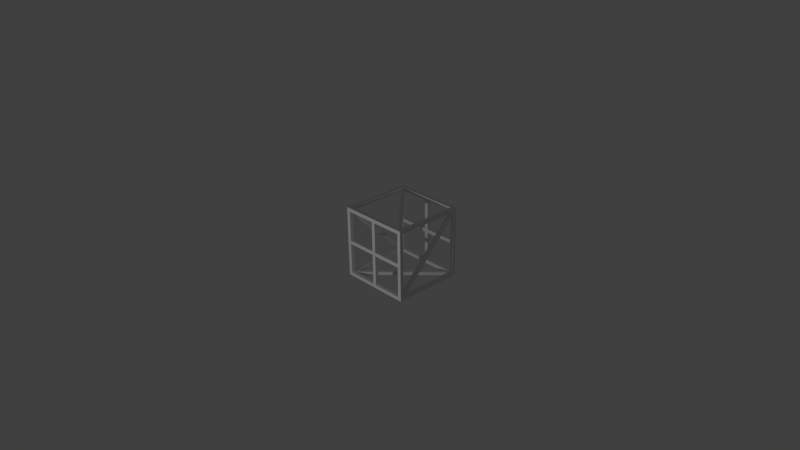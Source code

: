 # Source: Girder.blend  (saved by Blender 2.72.0; exported with 4.5.12 LTS)
import bpy
from mathutils import Matrix  # noqa: F401  (used for matrix-valued properties, if any)

bpy.ops.wm.read_factory_settings(use_empty=True)
scene = bpy.context.scene
scene.name = 'Scene'

# ---- collections
col_collection_1 = bpy.data.collections.new('Collection 1'); scene.collection.children.link(col_collection_1)

# ---- materials (node trees are filled in below, after node groups)
mat_material = bpy.data.materials.new('Material')
mat_material.alpha_threshold = 0.0
mat_material.use_transparent_shadow = False
mat_material.roughness = 0.5
mat_material.line_color = (0.0, 0.0, 0.0, 1.0)

# ---- material node trees

# ---- world
world_world = bpy.data.worlds.new('World'); scene.world = world_world
world_world.color = (0.05088, 0.05088, 0.05088)
world_world.use_sun_shadow = False
world_world.sun_shadow_jitter_overblur = 0.0
world_world.cycles.sampling_method = 'MANUAL'
world_world.cycles.sample_map_resolution = 256

# ---- cameras
cam_camera = bpy.data.cameras.new('Camera')
cam_camera.clip_end = 100.0
cam_camera.lens = 35.0
cam_camera.sensor_width = 32.0
cam_camera.sensor_height = 18.0
cam_camera.ortho_scale = 7.314
cam_camera.dof.focus_distance = 0.0
cam_camera.dof.aperture_fstop = 128.0

# ---- lights
light_lamp = bpy.data.lights.new('Lamp', 'POINT')
light_lamp.transmission_factor = 0.0
light_lamp.cutoff_distance = 30.0
light_lamp.energy = 100.0
light_lamp.shadow_buffer_clip_start = 1.001
light_lamp.shadow_soft_size = 0.1
light_lamp.shadow_maximum_resolution = 0.006
light_lamp.use_absolute_resolution = True
light_lamp.cycles.use_multiple_importance_sampling = False

# ---- meshes
me_cube = bpy.data.meshes.new('Cube')
me_cube.from_pydata([(-0.5, 3.775e-08, -0.5), (0.5, -3.775e-08, 0.5), (0.5, 0.05, 0.45), (0.5, 0.95, 0.45), (0.45, 1.0, -0.45), (0.5, 1.0, 0.5), (0.5, 1.0, -0.5), (0.5, 1.0, -0.5), (-0.45, 0.05, -0.45), (0.45, 0.95, -0.45), (-0.45, 0.95, -0.45), (-0.5, 0.05, 0.45), (0.45, 0.95, 0.5), (0.45, 0.05, -0.45), (-0.4525, 0.05806, 0.4773), (0.45, 0.05, 0.5), (-0.4419, 0.9773, 0.4525), (0.5, 0.05, 0.45), (0.45, 3.397e-08, -0.45), (0.45, 0.05, -0.5), (0.4773, 0.9419, -0.4525), (0.5, 0.95, 0.45), (-0.4525, 0.9419, -0.4773), (-0.4975, 0.9419, -0.4773), (0.455, 0.04525, -0.025), (-0.455, 0.00475, -0.025), (0.45, -3.397e-08, 0.45), (0.45, -3.397e-08, 0.45), (0.025, 0.9525, -0.455), (-0.025, 0.9525, -0.455), (0.45, 1.0, 0.45), (-0.45, 1.0, 0.45), (0.4773, 0.05806, 0.4525), (0.455, 0.00475, -0.025), (0.45, 3.397e-08, -0.45), (-0.5, 0.95, 0.45), (-0.025, 0.9525, 0.455), (0.025, 0.9525, 0.455), (0.45, 1.0, -0.45), (0.45, 1.0, 0.45), (0.025, 0.9975, -0.455), (0.5, 0.95, 0.45), (0.5, 0.95, -0.45), (0.025, 0.9975, 0.455), (0.025, 0.9525, -0.455), (0.5, 0.05, -0.45), (0.5, 0.05, 0.45), (0.025, 0.9525, 0.455), (0.45, 0.05, 0.5), (0.4525, 0.0227, -0.4419), (0.4975, 0.0227, -0.4419), (-0.45, 0.05, 0.5), (0.45, 0.05, 0.45), (-0.025, 0.0475, 0.455), (0.025, 0.0475, 0.455), (-0.45, 0.05, 0.45), (0.4525, 0.9773, 0.4419), (-0.45, 0.95, -0.5), (0.45, 0.95, -0.5), (0.4525, 0.05806, -0.4773), (0.4525, 0.9419, 0.4773), (-0.45, 0.95, -0.45), (-0.45, 0.05, -0.45), (0.4525, 0.0227, -0.4419), (0.4419, 0.9773, -0.4525), (-0.4773, 0.05806, -0.4525), (0.4773, 0.9419, -0.4525), (0.4773, 0.05806, 0.4525), (0.4773, 0.05806, 0.4975), (-0.4419, 0.0227, -0.4525), (0.025, 0.0475, 0.455), (-0.455, 0.04525, 0.025), (0.455, 0.04525, 0.025), (0.025, 0.0475, -0.455), (0.025, 0.0025, 0.455), (-0.455, 0.00475, 0.025), (0.455, 0.00475, 0.025), (0.025, 0.0025, -0.455), (-0.025, 0.0475, 0.455), (0.4419, 0.9773, -0.4525), (0.4419, 0.9773, -0.4975), (-0.025, 0.0475, -0.455), (-0.025, 0.0025, 0.455), (-0.4773, 0.05806, -0.4975), (-0.4773, 0.05806, -0.4525), (-0.025, 0.0025, -0.455), (-0.45, 0.95, 0.45), (0.45, 0.95, 0.45), (0.45, 0.95, 0.5), (-0.45, 0.95, 0.5), (0.025, 0.9975, -0.455), (-0.025, 0.9975, -0.455), (-0.025, 0.9975, 0.455), (0.025, 0.9975, 0.455), (-0.455, 0.9548, -0.025), (-0.455, 0.9548, 0.025), (0.455, 0.9548, 0.025), (0.455, 0.9548, -0.025), (-0.45, 1.0, 0.45), (0.45, 1.0, 0.45), (-0.5, 1.0, 0.5), (0.5, 1.0, 0.5), (0.4419, 0.0227, 0.4975), (-0.4773, 0.9419, 0.4975), (0.4773, 0.05806, 0.4975), (-0.4419, 0.9773, 0.4975), (0.5, -3.775e-08, 0.5), (-0.5, -3.775e-08, 0.5), (0.45, 0.05, 0.5), (-0.45, 0.05, 0.5), (0.5, -3.775e-08, 0.5), (0.5, 1.0, 0.5), (0.45, 0.05, 0.5), (0.45, 0.95, 0.5), (-0.5, -3.775e-08, 0.5), (-0.5, 1.0, 0.5), (-0.45, 0.05, 0.5), (-0.45, 0.95, 0.5), (0.5, 1.0, 0.5), (-0.5, 1.0, 0.5), (0.45, 0.95, 0.5), (-0.45, 0.95, 0.5), (-0.4773, 0.9419, 0.4525), (-0.4773, 0.9419, 0.4975), (0.4419, 0.0227, 0.4525), (0.4419, 0.0227, 0.4975), (-0.45, 0.05, 0.5), (-0.45, 0.95, 0.5), (-0.45, 0.05, 0.45), (-0.45, 0.95, 0.45), (-0.4975, 0.05806, 0.4773), (-0.4975, 0.9773, -0.4419), (-0.4525, 0.9773, -0.4419), (0.025, 0.0475, -0.455), (-0.025, 0.0475, -0.455), (-0.45, 0.95, 0.45), (-0.5, 0.95, -0.45), (-0.5, 0.95, 0.45), (0.4975, 0.9419, 0.4773), (0.4525, 0.9419, 0.4773), (0.5, 0.05, -0.45), (0.5, 0.95, -0.45), (-0.4525, 0.9773, -0.4419), (-0.4525, 0.05806, 0.4773), (-0.4525, 0.9419, -0.4773), (-0.4525, 0.0227, 0.4419), (0.5, -3.775e-08, 0.5), (-0.5, -3.775e-08, 0.5), (0.45, -3.397e-08, 0.45), (-0.45, -3.397e-08, 0.45), (0.5, 3.775e-08, -0.5), (0.5, -3.775e-08, 0.5), (0.45, 3.397e-08, -0.45), (0.45, -3.397e-08, 0.45), (-0.025, 0.0025, -0.455), (0.025, 0.0025, -0.455), (0.025, 0.0025, 0.455), (-0.025, 0.0025, 0.455), (-0.5, -3.775e-08, 0.5), (-0.5, 3.775e-08, -0.5), (-0.45, -3.397e-08, 0.45), (-0.45, 3.397e-08, -0.45), (0.455, 0.00475, -0.025), (0.455, 0.00475, 0.025), (-0.455, 0.00475, 0.025), (-0.455, 0.00475, -0.025), (0.5, 3.775e-08, -0.5), (-0.5, 3.775e-08, -0.5), (0.45, 3.397e-08, -0.45), (-0.45, 3.397e-08, -0.45), (0.5, 3.775e-08, -0.5), (0.5, -3.775e-08, 0.5), (0.5, 0.05, -0.45), (0.5, 0.05, 0.45), (0.4975, 0.0227, -0.4419), (0.4975, 0.9419, 0.4773), (0.4975, 0.05806, -0.4773), (0.4975, 0.9773, 0.4419), (0.5, 3.775e-08, -0.5), (0.5, 1.0, -0.5), (0.5, 0.05, -0.45), (0.5, 0.95, -0.45), (0.5, 1.0, -0.5), (0.5, 1.0, 0.5), (0.5, 0.95, -0.45), (0.5, 0.95, 0.45), (0.5, 3.775e-08, -0.5), (0.5, 1.0, -0.5), (0.45, 0.05, -0.5), (0.45, 0.95, -0.5), (-0.4419, 0.0227, -0.4975), (0.4773, 0.9419, -0.4975), (-0.4773, 0.05806, -0.4975), (0.4419, 0.9773, -0.4975), (0.5, 3.775e-08, -0.5), (-0.5, 3.775e-08, -0.5), (0.45, 0.05, -0.5), (-0.45, 0.05, -0.5), (-0.5, 1.0, -0.5), (-0.45, 0.05, -0.5), (-0.45, 0.95, -0.5), (0.5, 1.0, -0.5), (-0.5, 1.0, -0.5), (0.45, 0.95, -0.5), (-0.45, 0.95, -0.5), (-0.5, 3.775e-08, -0.5), (-0.5, 1.0, -0.5), (-0.5, 0.05, -0.45), (-0.5, 0.95, -0.45), (-0.5, 1.0, 0.5), (-0.5, 1.0, -0.5), (-0.5, 0.95, 0.45), (-0.5, 0.95, -0.45), (-0.5, -3.775e-08, 0.5), (-0.5, 1.0, 0.5), (-0.5, 0.05, 0.45), (-0.5, 0.95, 0.45), (-0.4975, 0.0227, 0.4419), (-0.4975, 0.9419, -0.4773), (-0.4975, 0.05806, 0.4773), (-0.4975, 0.9773, -0.4419), (-0.5, -3.775e-08, 0.5), (-0.5, 3.775e-08, -0.5), (-0.5, 0.05, 0.45), (-0.5, 0.05, -0.45), (0.45, 0.95, 0.45), (0.45, 0.05, 0.45), (0.455, 0.04525, -0.025), (0.455, 0.04525, 0.025), (-0.455, 0.04525, 0.025), (-0.455, 0.04525, -0.025), (-0.45, 0.05, -0.45), (-0.45, 0.05, 0.45), (-0.5, 0.05, 0.45), (-0.5, 0.05, -0.45), (0.4525, 0.9773, 0.4419), (0.4975, 0.9773, 0.4419), (0.4525, 0.05806, -0.4773), (0.4975, 0.05806, -0.4773), (-0.45, 0.95, -0.45), (-0.45, 0.05, -0.45), (-0.45, 0.05, -0.5), (-0.45, 0.95, -0.5), (-0.45, 3.397e-08, -0.45), (0.45, 0.05, -0.45), (-0.45, 0.05, -0.45), (-0.45, -3.397e-08, 0.45), (-0.45, 3.397e-08, -0.45), (-0.45, 0.05, 0.45), (-0.45, 0.05, -0.45), (-0.45, -3.397e-08, 0.45), (0.45, 0.05, 0.45), (-0.45, 0.05, 0.45), (0.45, 0.05, -0.45), (0.45, 0.05, 0.45), (-0.455, 0.04525, -0.025), (0.45, 0.95, -0.5), (0.45, 0.05, -0.45), (0.45, 0.95, -0.45), (0.45, 0.05, -0.45), (-0.45, 0.05, -0.5), (0.45, 0.05, -0.5), (0.45, 0.05, -0.45), (0.45, 0.05, 0.45), (-0.4419, 0.9773, 0.4975), (-0.4419, 0.9773, 0.4525), (-0.5, 0.95, -0.45), (-0.5, 0.05, -0.45), (0.45, 0.95, -0.45), (0.45, 0.95, 0.45), (-0.45, 0.95, 0.45), (-0.45, 0.05, 0.45), (0.45, 0.95, -0.45), (-0.45, 0.95, -0.45), (-0.4525, 0.0227, 0.4419), (-0.4975, 0.0227, 0.4419), (0.45, 0.05, 0.45), (0.45, 0.95, 0.45), (-0.4773, 0.9419, 0.4525), (0.4419, 0.0227, 0.4525), (0.4773, 0.9419, -0.4975), (-0.4419, 0.0227, -0.4975), (-0.4419, 0.0227, -0.4525), (0.455, 0.9548, 0.025), (-0.455, 0.9548, 0.025), (0.455, 0.9952, 0.025), (-0.455, 0.9952, 0.025), (-0.025, 0.9525, 0.455), (-0.025, 0.9525, -0.455), (-0.025, 0.9975, 0.455), (-0.025, 0.9975, -0.455), (0.455, 0.9548, -0.025), (-0.455, 0.9548, -0.025), (0.455, 0.9952, -0.025), (-0.455, 0.9952, -0.025), (0.455, 0.9952, -0.025), (0.455, 0.9952, 0.025), (-0.455, 0.9952, 0.025), (-0.455, 0.9952, -0.025), (-0.5, 1.0, 0.5), (-0.5, 1.0, -0.5), (-0.45, 1.0, 0.45), (-0.45, 1.0, -0.45), (-0.5, 1.0, -0.5), (0.45, 1.0, -0.45), (-0.45, 1.0, -0.45), (0.5, 1.0, 0.5), (0.45, 1.0, -0.45), (0.45, 1.0, 0.45), (-0.45, 1.0, -0.45), (0.45, 0.95, -0.45), (-0.45, 0.95, -0.45), (-0.45, 1.0, 0.45), (-0.45, 1.0, -0.45), (-0.45, 0.95, 0.45), (-0.45, 0.95, -0.45), (0.45, 0.95, 0.45), (-0.45, 0.95, 0.45), (0.45, 0.95, -0.45), (0.45, 0.95, 0.45)], [], [(124, 125, 123, 122), (206, 205, 207, 208), (201, 203, 204, 202), (118, 119, 121, 120), (114, 116, 117, 115), (110, 111, 113, 112), (192, 193, 191, 190), (0, 198, 200, 199), (214, 216, 215, 213), (186, 188, 189, 187), (209, 210, 212, 211), (219, 220, 218, 217), (2, 226, 225, 3), (5, 1, 17, 21), (182, 183, 185, 184), (176, 177, 175, 174), (303, 305, 304, 6), (300, 299, 301, 302), (306, 7, 307, 308), (309, 311, 310, 4), (162, 163, 164, 165), (151, 153, 152, 150), (170, 172, 173, 171), (154, 155, 156, 157), (31, 39, 316, 317), (30, 38, 318, 319), (313, 312, 314, 315), (37, 36, 29, 28), (250, 252, 251, 27), (26, 254, 253, 34), (247, 249, 248, 246), (255, 24, 33, 25), (243, 18, 244, 245), (274, 275, 23, 22), (126, 128, 129, 127), (282, 281, 280, 20), (15, 12, 277, 276), (235, 236, 238, 237), (242, 239, 240, 241), (136, 10, 135, 137), (19, 257, 258, 256), (11, 35, 270, 271), (260, 8, 259, 261), (16, 32, 279, 278), (147, 149, 148, 146), (140, 141, 9, 13), (132, 131, 130, 14), (142, 143, 145, 144), (51, 48, 52, 55), (194, 195, 197, 196), (106, 108, 109, 107), (40, 43, 47, 44), (41, 269, 268, 42), (46, 45, 262, 263), (49, 50, 138, 139), (53, 54, 133, 134), (56, 59, 63, 60), (221, 223, 224, 222), (57, 58, 272, 273), (266, 267, 62, 61), (64, 65, 69, 66), (179, 181, 180, 178), (265, 264, 68, 67), (73, 70, 74, 77), (72, 71, 75, 76), (159, 161, 160, 158), (230, 229, 228, 227), (78, 81, 85, 82), (79, 80, 83, 84), (167, 166, 168, 169), (234, 233, 232, 231), (298, 297, 296, 295), (289, 290, 288, 287), (89, 86, 87, 88), (90, 91, 92, 93), (285, 286, 284, 283), (294, 293, 291, 292), (97, 96, 95, 94), (100, 101, 99, 98), (104, 105, 103, 102)])
_uv = me_cube.uv_layers.new(name='UVMap')
_uv.uv.foreach_set('vector', [0.005214, 0.9803, 0.02126, 0.9803, 0.02126, 0.9963, 0.005214, 0.9963, 0.5114, 0.9579, 0.5114, 0.4807, 0.5352, 0.5046, 0.5352, 0.9341, 0.5114, 0.9579, 0.5352, 0.9341, 0.9648, 0.9341, 0.9886, 0.9579, 0.9886, 0.9579, 0.5114, 0.9579, 0.5352, 0.9341, 0.9648, 0.9341, 0.5114, 0.4807, 0.5352, 0.5046, 0.5352, 0.9341, 0.5114, 0.9579, 0.9886, 0.4807, 0.9886, 0.9579, 0.9648, 0.9341, 0.9648, 0.5046, 0.9778, 0.5084, 0.5391, 0.9471, 0.5222, 0.9302, 0.9609, 0.4915, 0.9886, 0.4807, 0.9886, 0.9579, 0.9648, 0.9341, 0.9648, 0.5046, 0.9886, 0.9579, 0.9648, 0.9341, 0.9648, 0.5046, 0.9886, 0.4807, 0.5114, 0.4807, 0.5352, 0.5046, 0.5352, 0.9341, 0.5114, 0.9579, 0.9886, 0.9579, 0.5114, 0.9579, 0.5352, 0.9341, 0.9648, 0.9341, 0.9778, 0.5084, 0.5391, 0.9471, 0.5222, 0.9302, 0.9609, 0.4915, 0.005214, 0.9803, 0.02126, 0.9803, 0.02126, 0.9963, 0.005214, 0.9963, 0.5114, 0.9579, 0.5114, 0.4807, 0.5352, 0.5046, 0.5352, 0.9341, 0.9886, 0.9579, 0.5114, 0.9579, 0.5352, 0.9341, 0.9648, 0.9341, 0.9778, 0.5084, 0.5391, 0.9471, 0.5222, 0.9302, 0.9609, 0.4915, 0.009494, 0.4905, 0.03354, 0.4665, 0.4665, 0.4665, 0.4905, 0.4905, 0.009494, 0.4905, 0.009494, 0.009494, 0.03354, 0.03354, 0.03354, 0.4665, 0.4905, 0.009494, 0.4905, 0.4905, 0.4665, 0.4665, 0.4665, 0.03354, 0.005214, 0.9803, 0.02126, 0.9803, 0.02126, 0.9963, 0.005214, 0.9963, 0.4689, 0.238, 0.4689, 0.262, 0.03114, 0.262, 0.03114, 0.238, 0.4905, 0.4905, 0.4665, 0.4665, 0.4665, 0.03354, 0.4905, 0.009494, 0.9886, 0.4807, 0.9648, 0.5046, 0.5352, 0.5046, 0.5114, 0.4807, 0.238, 0.03114, 0.262, 0.03114, 0.262, 0.4689, 0.238, 0.4689, 0.005214, 0.9803, 0.02126, 0.9803, 0.02126, 0.9963, 0.005214, 0.9963, 0.005214, 0.9803, 0.02126, 0.9803, 0.02126, 0.9963, 0.005214, 0.9963, 0.005214, 0.9803, 0.02126, 0.9803, 0.02126, 0.9963, 0.005214, 0.9963, 0.005214, 0.9803, 0.02126, 0.9803, 0.02126, 0.9963, 0.005214, 0.9963, 0.005214, 0.9803, 0.02126, 0.9803, 0.02126, 0.9963, 0.005214, 0.9963, 0.005214, 0.9803, 0.02126, 0.9803, 0.02126, 0.9963, 0.005214, 0.9963, 0.005214, 0.9803, 0.02126, 0.9803, 0.02126, 0.9963, 0.005214, 0.9963, 0.005214, 0.9803, 0.02126, 0.9803, 0.02126, 0.9963, 0.005214, 0.9963, 0.005214, 0.9803, 0.02126, 0.9803, 0.02126, 0.9963, 0.005214, 0.9963, 0.005214, 0.9803, 0.02126, 0.9803, 0.02126, 0.9963, 0.005214, 0.9963, 0.005214, 0.9803, 0.02126, 0.9803, 0.02126, 0.9963, 0.005214, 0.9963, 0.005214, 0.9803, 0.02126, 0.9803, 0.02126, 0.9963, 0.005214, 0.9963, 0.005214, 0.9803, 0.02126, 0.9803, 0.02126, 0.9963, 0.005214, 0.9963, 0.005214, 0.9803, 0.02126, 0.9803, 0.02126, 0.9963, 0.005214, 0.9963, 0.005214, 0.9803, 0.02126, 0.9803, 0.02126, 0.9963, 0.005214, 0.9963, 0.005214, 0.9803, 0.02126, 0.9803, 0.02126, 0.9963, 0.005214, 0.9963, 0.005214, 0.9803, 0.02126, 0.9803, 0.02126, 0.9963, 0.005214, 0.9963, 0.005214, 0.9803, 0.02126, 0.9803, 0.02126, 0.9963, 0.005214, 0.9963, 0.005214, 0.9803, 0.02126, 0.9803, 0.02126, 0.9963, 0.005214, 0.9963, 0.9609, 0.9471, 0.5222, 0.5084, 0.5391, 0.4915, 0.9778, 0.9302, 0.009494, 0.4905, 0.03354, 0.4665, 0.4665, 0.4665, 0.4905, 0.4905, 0.005214, 0.9803, 0.02126, 0.9803, 0.02126, 0.9963, 0.005214, 0.9963, 0.005214, 0.9803, 0.02126, 0.9803, 0.02126, 0.9963, 0.005214, 0.9963, 0.9609, 0.9471, 0.5222, 0.5084, 0.5391, 0.4915, 0.9778, 0.9302, 0.005214, 0.9803, 0.02126, 0.9803, 0.02126, 0.9963, 0.005214, 0.9963, 0.5114, 0.4807, 0.9886, 0.4807, 0.9648, 0.5046, 0.5352, 0.5046, 0.9886, 0.4807, 0.9648, 0.5046, 0.5352, 0.5046, 0.5114, 0.4807, 0.005214, 0.9803, 0.02126, 0.9803, 0.02126, 0.9963, 0.005214, 0.9963, 0.005214, 0.9803, 0.02126, 0.9803, 0.02126, 0.9963, 0.005214, 0.9963, 0.005214, 0.9803, 0.02126, 0.9803, 0.02126, 0.9963, 0.005214, 0.9963, 0.005214, 0.9803, 0.02126, 0.9803, 0.02126, 0.9963, 0.005214, 0.9963, 0.005214, 0.9803, 0.02126, 0.9803, 0.02126, 0.9963, 0.005214, 0.9963, 0.9609, 0.9471, 0.5222, 0.5084, 0.5391, 0.4915, 0.9778, 0.9302, 0.9886, 0.4807, 0.9648, 0.5046, 0.5352, 0.5046, 0.5114, 0.4807, 0.005214, 0.9803, 0.02126, 0.9803, 0.02126, 0.9963, 0.005214, 0.9963, 0.005214, 0.9803, 0.02126, 0.9803, 0.02126, 0.9963, 0.005214, 0.9963, 0.9609, 0.9471, 0.5222, 0.5084, 0.5391, 0.4915, 0.9778, 0.9302, 0.9886, 0.9579, 0.9648, 0.9341, 0.9648, 0.5046, 0.9886, 0.4807, 0.005214, 0.9803, 0.02126, 0.9803, 0.02126, 0.9963, 0.005214, 0.9963, 0.005214, 0.9803, 0.02126, 0.9803, 0.02126, 0.9963, 0.005214, 0.9963, 0.005214, 0.9803, 0.02126, 0.9803, 0.02126, 0.9963, 0.005214, 0.9963, 0.009494, 0.009494, 0.03354, 0.03354, 0.03354, 0.4665, 0.009494, 0.4905, 0.005214, 0.9803, 0.02126, 0.9803, 0.02126, 0.9963, 0.005214, 0.9963, 0.005214, 0.9803, 0.02126, 0.9803, 0.02126, 0.9963, 0.005214, 0.9963, 0.005214, 0.9803, 0.02126, 0.9803, 0.02126, 0.9963, 0.005214, 0.9963, 0.009494, 0.009494, 0.4905, 0.009494, 0.4665, 0.03354, 0.03354, 0.03354, 0.005214, 0.9803, 0.02126, 0.9803, 0.02126, 0.9963, 0.005214, 0.9963, 0.03114, 0.262, 0.03114, 0.238, 0.4689, 0.238, 0.4689, 0.262, 0.005214, 0.9803, 0.02126, 0.9803, 0.02126, 0.9963, 0.005214, 0.9963, 0.005214, 0.9803, 0.02126, 0.9803, 0.02126, 0.9963, 0.005214, 0.9963, 0.262, 0.4689, 0.238, 0.4689, 0.238, 0.03114, 0.262, 0.03114, 0.005214, 0.9803, 0.02126, 0.9803, 0.02126, 0.9963, 0.005214, 0.9963, 0.005214, 0.9803, 0.02126, 0.9803, 0.02126, 0.9963, 0.005214, 0.9963, 0.005214, 0.9803, 0.02126, 0.9803, 0.02126, 0.9963, 0.005214, 0.9963, 0.009494, 0.009494, 0.4905, 0.009494, 0.4665, 0.03354, 0.03354, 0.03354, 0.9778, 0.5084, 0.5391, 0.9471, 0.5222, 0.9302, 0.9609, 0.4915])
me_cube.materials.append(mat_material)
me_cube.use_remesh_preserve_volume = False
me_cube.use_remesh_preserve_attributes = False
me_cube.use_mirror_vertex_groups = False
me_cube.update()

# ---- objects
ob_cube = bpy.data.objects.new('Cube', me_cube)
ob_lamp = bpy.data.objects.new('Lamp', light_lamp)
ob_camera = bpy.data.objects.new('Camera', cam_camera)

# ---- transforms, parenting, visibility, modifiers, constraints
ob_cube.location = (0.0, 0.0, 0.0)
ob_cube.lock_rotations_4d = False
ob_cube.empty_display_type = 'ARROWS'
ob_cube.lineart.crease_threshold = 0.0
ob_lamp.location = (0.4882, -4.143, 0.6372)
ob_lamp.rotation_euler = (0.6503, 0.05522, 1.866)
ob_lamp.lock_rotations_4d = False
ob_lamp.empty_display_type = 'ARROWS'
ob_lamp.color = (0.0, 0.0, 0.0, 0.0)
ob_lamp.lineart.crease_threshold = 0.0
ob_camera.location = (7.481, -6.508, 5.344)
ob_camera.rotation_euler = (1.109, 0.01082, 0.8149)
ob_camera.lock_rotations_4d = False
ob_camera.empty_display_type = 'ARROWS'
ob_camera.color = (0.0, 0.0, 0.0, 0.0)
ob_camera.display_type = 'WIRE'
ob_camera.lineart.crease_threshold = 0.0

# ---- collection membership
col_collection_1.objects.link(ob_cube)
col_collection_1.objects.link(ob_lamp)
col_collection_1.objects.link(ob_camera)

# ---- scene / render settings (as saved in the file)
scene.camera = ob_camera
scene.frame_start = 1; scene.frame_end = 250; scene.frame_set(1)
scene.render.engine = 'BLENDER_EEVEE_NEXT'
scene.render.resolution_percentage = 50
scene.render.dither_intensity = 0.0
scene.cycles.use_denoising = False
scene.cycles.samples = 10
scene.cycles.sampling_pattern = 'TABULATED_SOBOL'
scene.cycles.light_sampling_threshold = 0.0
scene.cycles.use_adaptive_sampling = False
scene.cycles.use_light_tree = False
scene.cycles.blur_glossy = 0.0
scene.cycles.pixel_filter_type = 'GAUSSIAN'
scene.cycles.sample_clamp_indirect = 0.0
scene.view_settings.view_transform = 'Standard'
bpy.context.view_layer.update()
